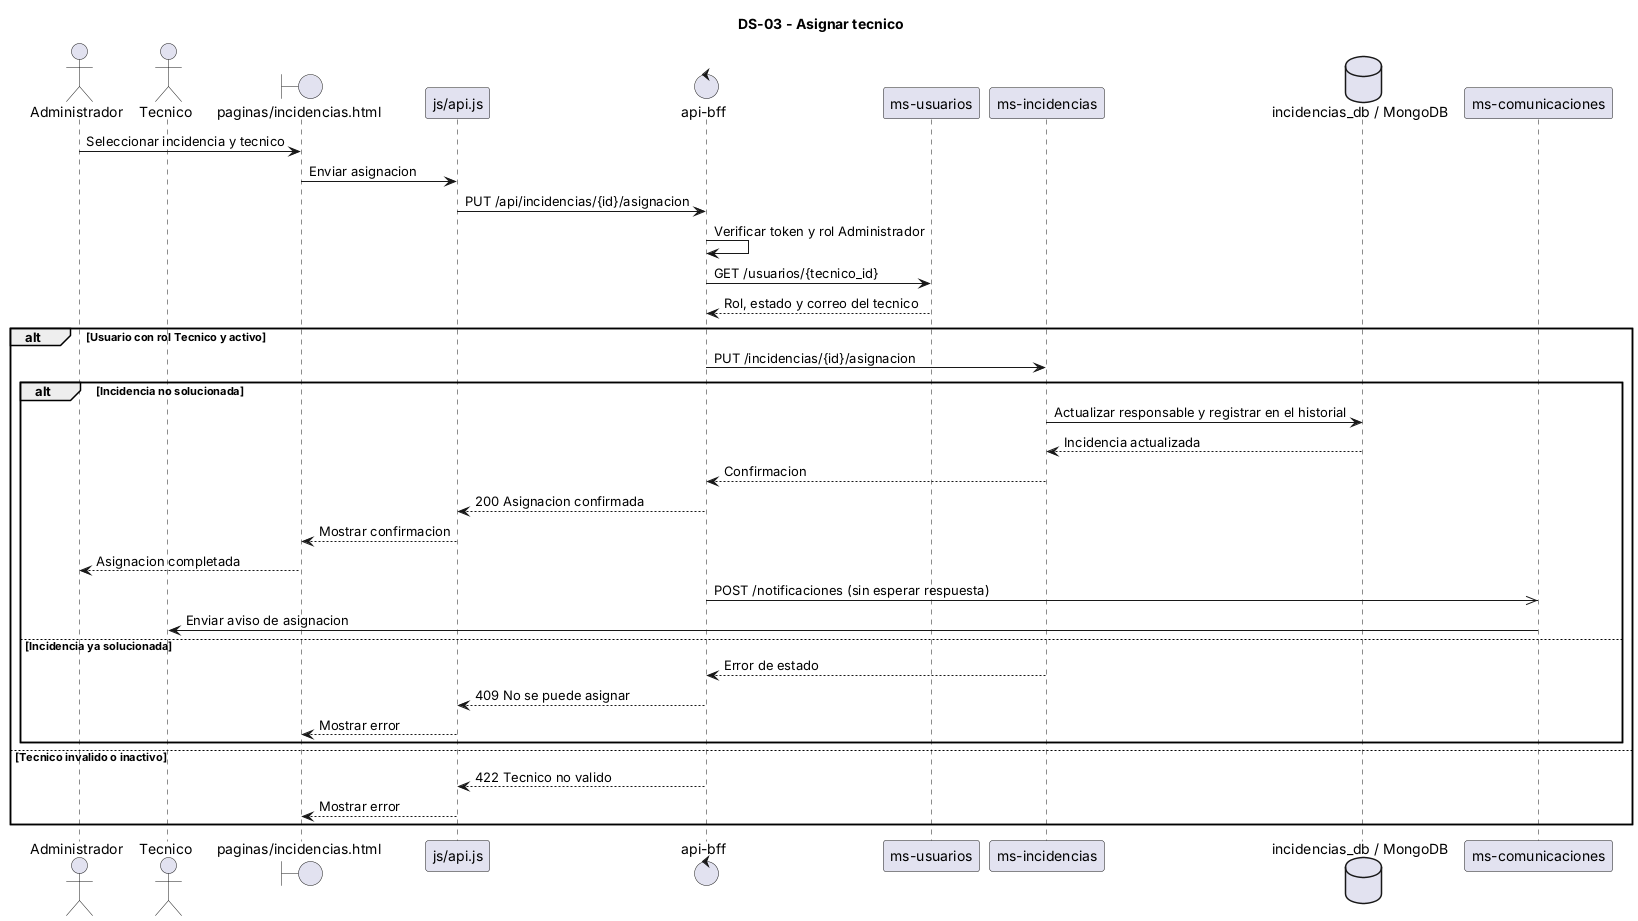

The diagram above was rendered by PlantUML. Its source (embedded in the PNG):
@startuml
title DS-03 - Asignar tecnico

actor Administrador
actor Tecnico
boundary "paginas/incidencias.html" as UI
participant "js/api.js" as APIJS
control "api-bff" as BFF
participant "ms-usuarios" as MSU
participant "ms-incidencias" as MSI
database "incidencias_db / MongoDB" as BD
participant "ms-comunicaciones" as MSC

Administrador -> UI : Seleccionar incidencia y tecnico
UI -> APIJS : Enviar asignacion
APIJS -> BFF : PUT /api/incidencias/{id}/asignacion
BFF -> BFF : Verificar token y rol Administrador
BFF -> MSU : GET /usuarios/{tecnico_id}
MSU --> BFF : Rol, estado y correo del tecnico

alt Usuario con rol Tecnico y activo
    BFF -> MSI : PUT /incidencias/{id}/asignacion
    alt Incidencia no solucionada
        MSI -> BD : Actualizar responsable y registrar en el historial
        BD --> MSI : Incidencia actualizada
        MSI --> BFF : Confirmacion
        BFF --> APIJS : 200 Asignacion confirmada
        APIJS --> UI : Mostrar confirmacion
        UI --> Administrador : Asignacion completada
        BFF ->> MSC : POST /notificaciones (sin esperar respuesta)
        MSC -> Tecnico : Enviar aviso de asignacion
    else Incidencia ya solucionada
        MSI --> BFF : Error de estado
        BFF --> APIJS : 409 No se puede asignar
        APIJS --> UI : Mostrar error
    end
else Tecnico invalido o inactivo
    BFF --> APIJS : 422 Tecnico no valido
    APIJS --> UI : Mostrar error
end

@enduml